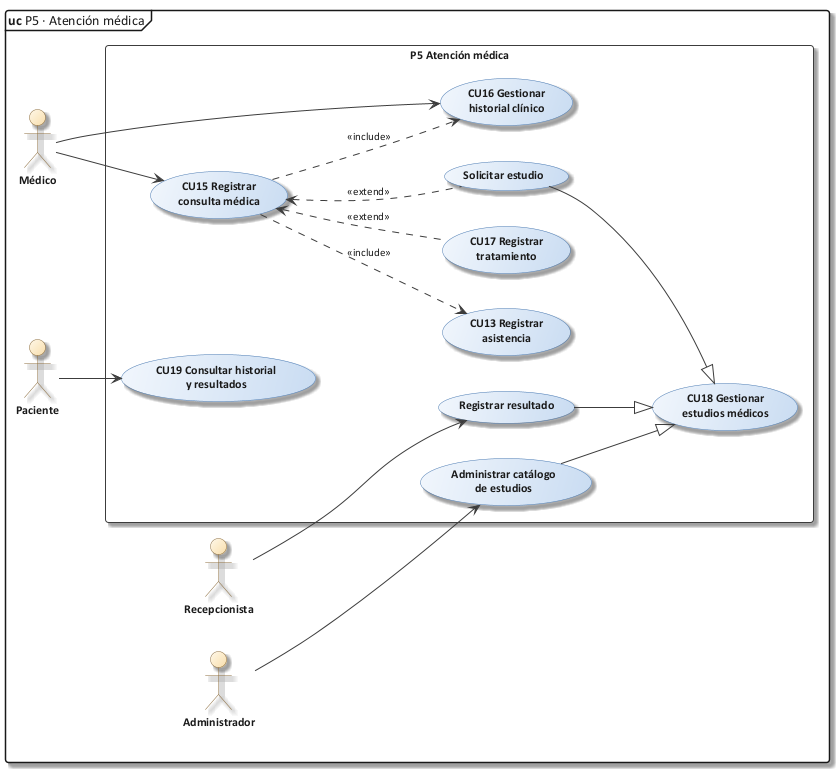

The diagram above was rendered by PlantUML. Its source (embedded in the PNG):
@startuml 15_cu_p5_atencion
!include C:/Users/Sergio Estaca Paco/Desktop/HeadSalud/Docs/diagramas/estilo_ea.iuml
mainframe **uc** P5 · Atención médica
left to right direction

actor "Médico" as M
actor "Recepcionista" as R
actor "Paciente" as P
actor "Administrador" as A

rectangle "P5 Atención médica" {
  usecase "CU15 Registrar\nconsulta médica" as CU15
  usecase "CU13 Registrar\nasistencia" as CU13
  usecase "CU16 Gestionar\nhistorial clínico" as CU16
  usecase "CU17 Registrar\ntratamiento" as CU17
  usecase "CU18 Gestionar\nestudios médicos" as CU18
  usecase "Solicitar estudio" as SE
  usecase "Registrar resultado" as RR
  usecase "Administrar catálogo\nde estudios" as CAT
  usecase "CU19 Consultar historial\ny resultados" as CU19
}
M --> CU15
M --> CU16
R --> RR
A --> CAT
P --> CU19
CU15 ..> CU13 : <<include>>
CU15 ..> CU16 : <<include>>
CU15 <.. CU17 : <<extend>>
CU15 <.. SE : <<extend>>
SE --|> CU18
RR --|> CU18
CAT --|> CU18
@enduml